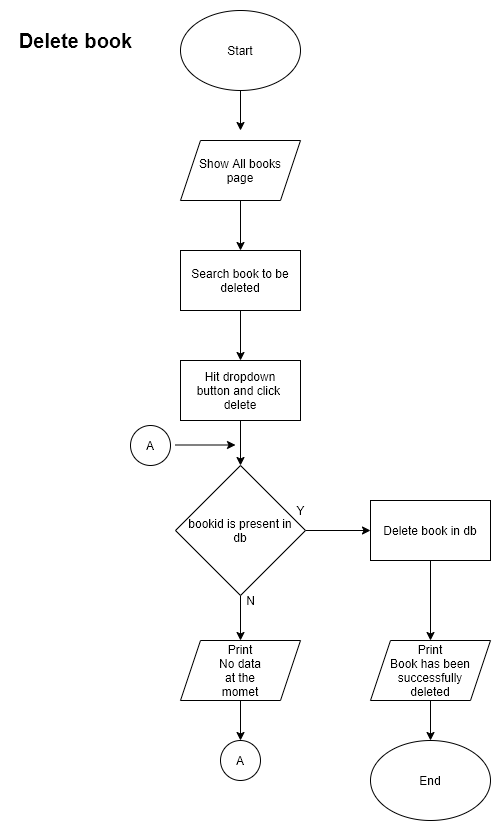

The diagram above was exported from draw.io. Its source (the exported page's mxGraphModel, read from the mxfile embedded in the PNG):
<mxGraphModel dx="868" dy="534" grid="1" gridSize="10" guides="1" tooltips="1" connect="1" arrows="1" fold="1" page="1" pageScale="1" pageWidth="850" pageHeight="1100" math="0" shadow="0">
  <root>
    <mxCell id="AouDypUwgKaCpsaXTwlM-0" />
    <mxCell id="AouDypUwgKaCpsaXTwlM-1" parent="AouDypUwgKaCpsaXTwlM-0" />
    <mxCell id="W4qmro5H8WrI1Em3K2gd-3" value="" style="edgeStyle=orthogonalEdgeStyle;rounded=0;orthogonalLoop=1;jettySize=auto;html=1;" parent="AouDypUwgKaCpsaXTwlM-1" source="W4qmro5H8WrI1Em3K2gd-0" edge="1">
      <mxGeometry relative="1" as="geometry">
        <mxPoint x="410" y="150" as="targetPoint" />
      </mxGeometry>
    </mxCell>
    <mxCell id="W4qmro5H8WrI1Em3K2gd-0" value="Start" style="ellipse;whiteSpace=wrap;html=1;" parent="AouDypUwgKaCpsaXTwlM-1" vertex="1">
      <mxGeometry x="350" y="30" width="120" height="80" as="geometry" />
    </mxCell>
    <mxCell id="xJRPMDqPF-IPCUUV_JRU-0" value="" style="edgeStyle=orthogonalEdgeStyle;rounded=0;orthogonalLoop=1;jettySize=auto;html=1;" parent="AouDypUwgKaCpsaXTwlM-1" target="xJRPMDqPF-IPCUUV_JRU-1" edge="1">
      <mxGeometry relative="1" as="geometry">
        <mxPoint x="410" y="220" as="sourcePoint" />
      </mxGeometry>
    </mxCell>
    <mxCell id="i3zqFPWrQMYQpEB-3TaP-1" value="" style="edgeStyle=orthogonalEdgeStyle;rounded=0;orthogonalLoop=1;jettySize=auto;html=1;" parent="AouDypUwgKaCpsaXTwlM-1" source="xJRPMDqPF-IPCUUV_JRU-1" target="i3zqFPWrQMYQpEB-3TaP-0" edge="1">
      <mxGeometry relative="1" as="geometry" />
    </mxCell>
    <mxCell id="xJRPMDqPF-IPCUUV_JRU-1" value="Search book to be&lt;br&gt;deleted" style="rounded=0;whiteSpace=wrap;html=1;" parent="AouDypUwgKaCpsaXTwlM-1" vertex="1">
      <mxGeometry x="350" y="270" width="120" height="60" as="geometry" />
    </mxCell>
    <mxCell id="xJRPMDqPF-IPCUUV_JRU-2" value="Show All books&lt;br&gt;page" style="shape=parallelogram;perimeter=parallelogramPerimeter;whiteSpace=wrap;html=1;fixedSize=1;" parent="AouDypUwgKaCpsaXTwlM-1" vertex="1">
      <mxGeometry x="350" y="160" width="120" height="60" as="geometry" />
    </mxCell>
    <mxCell id="i3zqFPWrQMYQpEB-3TaP-3" value="" style="edgeStyle=orthogonalEdgeStyle;rounded=0;orthogonalLoop=1;jettySize=auto;html=1;" parent="AouDypUwgKaCpsaXTwlM-1" source="i3zqFPWrQMYQpEB-3TaP-0" target="i3zqFPWrQMYQpEB-3TaP-2" edge="1">
      <mxGeometry relative="1" as="geometry" />
    </mxCell>
    <mxCell id="i3zqFPWrQMYQpEB-3TaP-0" value="Hit dropdown&lt;br&gt;button and click&amp;nbsp;&lt;br&gt;delete" style="rounded=0;whiteSpace=wrap;html=1;" parent="AouDypUwgKaCpsaXTwlM-1" vertex="1">
      <mxGeometry x="350" y="380" width="120" height="60" as="geometry" />
    </mxCell>
    <mxCell id="i3zqFPWrQMYQpEB-3TaP-6" value="" style="edgeStyle=orthogonalEdgeStyle;rounded=0;orthogonalLoop=1;jettySize=auto;html=1;" parent="AouDypUwgKaCpsaXTwlM-1" source="i3zqFPWrQMYQpEB-3TaP-2" target="i3zqFPWrQMYQpEB-3TaP-5" edge="1">
      <mxGeometry relative="1" as="geometry" />
    </mxCell>
    <mxCell id="i3zqFPWrQMYQpEB-3TaP-8" value="" style="edgeStyle=orthogonalEdgeStyle;rounded=0;orthogonalLoop=1;jettySize=auto;html=1;" parent="AouDypUwgKaCpsaXTwlM-1" source="i3zqFPWrQMYQpEB-3TaP-2" target="i3zqFPWrQMYQpEB-3TaP-7" edge="1">
      <mxGeometry relative="1" as="geometry" />
    </mxCell>
    <mxCell id="i3zqFPWrQMYQpEB-3TaP-2" value="bookid is present in&lt;br&gt;db" style="rhombus;whiteSpace=wrap;html=1;" parent="AouDypUwgKaCpsaXTwlM-1" vertex="1">
      <mxGeometry x="345" y="485" width="130" height="130" as="geometry" />
    </mxCell>
    <mxCell id="i3zqFPWrQMYQpEB-3TaP-4" value="N" style="text;html=1;align=center;verticalAlign=middle;resizable=0;points=[];autosize=1;" parent="AouDypUwgKaCpsaXTwlM-1" vertex="1">
      <mxGeometry x="410" y="610" width="20" height="20" as="geometry" />
    </mxCell>
    <mxCell id="i3zqFPWrQMYQpEB-3TaP-15" value="" style="edgeStyle=orthogonalEdgeStyle;rounded=0;orthogonalLoop=1;jettySize=auto;html=1;" parent="AouDypUwgKaCpsaXTwlM-1" source="i3zqFPWrQMYQpEB-3TaP-5" target="i3zqFPWrQMYQpEB-3TaP-14" edge="1">
      <mxGeometry relative="1" as="geometry" />
    </mxCell>
    <mxCell id="i3zqFPWrQMYQpEB-3TaP-5" value="Print&lt;br&gt;No data&lt;br&gt;at the&lt;br&gt;momet" style="shape=parallelogram;perimeter=parallelogramPerimeter;whiteSpace=wrap;html=1;fixedSize=1;" parent="AouDypUwgKaCpsaXTwlM-1" vertex="1">
      <mxGeometry x="350" y="660" width="120" height="60" as="geometry" />
    </mxCell>
    <mxCell id="i3zqFPWrQMYQpEB-3TaP-10" value="" style="edgeStyle=orthogonalEdgeStyle;rounded=0;orthogonalLoop=1;jettySize=auto;html=1;" parent="AouDypUwgKaCpsaXTwlM-1" source="i3zqFPWrQMYQpEB-3TaP-7" target="i3zqFPWrQMYQpEB-3TaP-9" edge="1">
      <mxGeometry relative="1" as="geometry" />
    </mxCell>
    <mxCell id="i3zqFPWrQMYQpEB-3TaP-7" value="Delete book in db" style="whiteSpace=wrap;html=1;" parent="AouDypUwgKaCpsaXTwlM-1" vertex="1">
      <mxGeometry x="540" y="520" width="120" height="60" as="geometry" />
    </mxCell>
    <mxCell id="i3zqFPWrQMYQpEB-3TaP-13" value="" style="edgeStyle=orthogonalEdgeStyle;rounded=0;orthogonalLoop=1;jettySize=auto;html=1;" parent="AouDypUwgKaCpsaXTwlM-1" source="i3zqFPWrQMYQpEB-3TaP-9" target="i3zqFPWrQMYQpEB-3TaP-12" edge="1">
      <mxGeometry relative="1" as="geometry" />
    </mxCell>
    <mxCell id="i3zqFPWrQMYQpEB-3TaP-9" value="Print&lt;br&gt;Book has been&lt;br&gt;successfully&lt;br&gt;deleted" style="shape=parallelogram;perimeter=parallelogramPerimeter;whiteSpace=wrap;html=1;fixedSize=1;" parent="AouDypUwgKaCpsaXTwlM-1" vertex="1">
      <mxGeometry x="540" y="660" width="120" height="60" as="geometry" />
    </mxCell>
    <mxCell id="i3zqFPWrQMYQpEB-3TaP-11" value="Y" style="text;html=1;align=center;verticalAlign=middle;resizable=0;points=[];autosize=1;" parent="AouDypUwgKaCpsaXTwlM-1" vertex="1">
      <mxGeometry x="460" y="520" width="20" height="20" as="geometry" />
    </mxCell>
    <mxCell id="i3zqFPWrQMYQpEB-3TaP-12" value="End" style="ellipse;whiteSpace=wrap;html=1;" parent="AouDypUwgKaCpsaXTwlM-1" vertex="1">
      <mxGeometry x="540" y="760" width="120" height="80" as="geometry" />
    </mxCell>
    <mxCell id="i3zqFPWrQMYQpEB-3TaP-14" value="A" style="ellipse;whiteSpace=wrap;html=1;aspect=fixed;" parent="AouDypUwgKaCpsaXTwlM-1" vertex="1">
      <mxGeometry x="390" y="760" width="40" height="40" as="geometry" />
    </mxCell>
    <mxCell id="i3zqFPWrQMYQpEB-3TaP-16" value="A" style="ellipse;whiteSpace=wrap;html=1;aspect=fixed;" parent="AouDypUwgKaCpsaXTwlM-1" vertex="1">
      <mxGeometry x="300" y="445" width="40" height="40" as="geometry" />
    </mxCell>
    <mxCell id="i3zqFPWrQMYQpEB-3TaP-17" value="" style="endArrow=classic;html=1;" parent="AouDypUwgKaCpsaXTwlM-1" edge="1">
      <mxGeometry width="50" height="50" relative="1" as="geometry">
        <mxPoint x="345" y="464.5" as="sourcePoint" />
        <mxPoint x="405" y="464.5" as="targetPoint" />
      </mxGeometry>
    </mxCell>
    <mxCell id="AObaaem-o4ad3RL-EHJU-0" value="Delete book" style="text;html=1;align=center;verticalAlign=middle;resizable=0;points=[];autosize=1;fontStyle=1;fontSize=20;" parent="AouDypUwgKaCpsaXTwlM-1" vertex="1">
      <mxGeometry x="180" y="45" width="130" height="30" as="geometry" />
    </mxCell>
  </root>
</mxGraphModel>